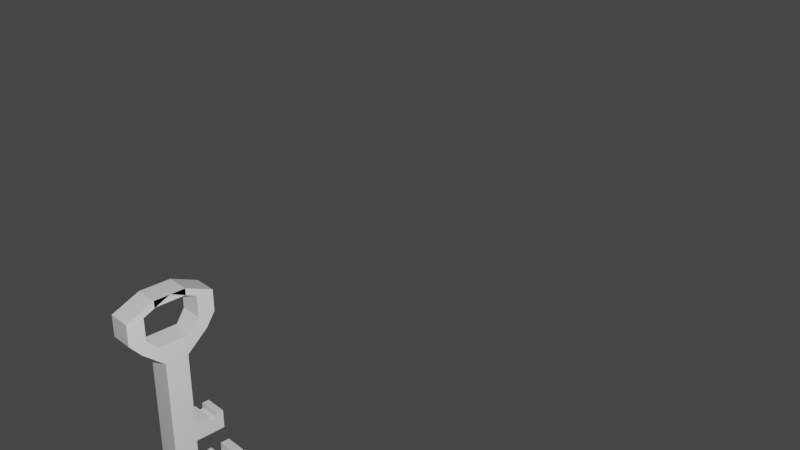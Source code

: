 # Source: key.blend  (saved by Blender 2.82.7; exported with 4.5.12 LTS)
import bpy
from mathutils import Matrix  # noqa: F401  (used for matrix-valued properties, if any)

bpy.ops.wm.read_factory_settings(use_empty=True)
scene = bpy.context.scene
scene.name = 'Scene'

# ---- collections
col_collection = bpy.data.collections.new('Collection'); scene.collection.children.link(col_collection)

# ---- materials (node trees are filled in below, after node groups)
mat_material = bpy.data.materials.new('Material')
mat_material.alpha_threshold = 0.0
mat_material.use_transparent_shadow = False
mat_material.line_color = (0.0, 0.0, 0.0, 1.0)

# ---- material node trees
mat_material.use_nodes = True; mat_material.node_tree.nodes.clear()
_N = mat_material.node_tree.nodes; _L = mat_material.node_tree.links
n0 = _N.new('ShaderNodeOutputMaterial'); n0.name = 'Material Output'; n0.location = (300, 300)
n1 = _N.new('ShaderNodeBsdfPrincipled'); n1.name = 'Principled BSDF'; n1.location = (10, 300)
n1.distribution = 'GGX'
n1.subsurface_method = 'BURLEY'
n1.inputs[2].default_value = 0.4
n1.inputs[3].default_value = 1.45
n1.inputs[27].default_value = (0.0, 0.0, 0.0, 1.0)
n1.inputs[28].default_value = 1.0
_L.new(n1.outputs[0], n0.inputs[0])
n0.is_active_output = True

# ---- world
world_world = bpy.data.worlds.new('World'); scene.world = world_world
world_world.use_nodes = True; world_world.node_tree.nodes.clear()
_N = world_world.node_tree.nodes; _L = world_world.node_tree.links
n0 = _N.new('ShaderNodeOutputWorld'); n0.name = 'World Output'; n0.location = (300, 300)
n1 = _N.new('ShaderNodeBackground'); n1.name = 'Background'; n1.location = (10, 300)
n1.inputs[0].default_value = (0.05088, 0.05088, 0.05088, 1.0)
_L.new(n1.outputs[0], n0.inputs[0])
n0.is_active_output = True
world_world.color = (0.05088, 0.05088, 0.05088)
world_world.use_sun_shadow = False
world_world.sun_shadow_jitter_overblur = 0.0

# ---- cameras
cam_camera = bpy.data.cameras.new('Camera')
cam_camera.clip_end = 100.0
cam_camera.ortho_scale = 7.314

# ---- lights
light_light = bpy.data.lights.new('Light', 'POINT')
light_light.transmission_factor = 0.0
light_light.energy = 1000.0
light_light.shadow_soft_size = 0.1
light_light.shadow_maximum_resolution = 0.006
light_light.use_absolute_resolution = True

# ---- meshes
me_cube = bpy.data.meshes.new('Cube')
me_cube.from_pydata([(1.0, 1.0, 1.0), (1.0, 1.0, -1.0), (1.0, -1.0, 1.0), (1.0, -1.0, -1.0), (-1.0, 1.0, 1.0), (-1.0, 1.0, -1.0), (-1.0, -1.0, 1.0), (-1.0, -1.0, -1.0), (1.0, -1.0, 4.127), (-1.0, -1.0, 4.127), (1.0, 1.0, 4.127), (-1.0, 1.0, 4.127), (1.0, -1.0, 5.764), (-1.0, -1.0, 5.764), (1.0, 1.0, 5.764), (-1.0, 1.0, 5.764), (1.0, -1.0, 12.3), (-1.0, -1.0, 12.3), (1.0, 1.0, 12.3), (-1.0, 1.0, 12.3), (-1.0, 3.652, 4.127), (1.0, 3.652, 4.127), (-1.0, 3.652, 5.764), (1.0, 3.652, 5.764), (1.0, 5.258, -1.0), (-1.0, 5.258, -1.0), (1.0, 5.258, 1.0), (-1.0, 5.258, 1.0), (-1.0, 1.0, -2.845), (-1.0, -1.0, -2.845), (1.0, 1.0, -2.845), (1.0, -1.0, -2.845), (1.0, -2.898, 13.96), (-1.0, -2.898, 13.96), (1.0, 2.898, 13.96), (-1.0, 2.898, 13.96), (-1.0, 0.5, -1.0), (-1.0, 0.0, -1.0), (-1.0, -0.5, -1.0), (1.0, 0.5, 1.0), (1.0, 0.0, 1.0), (1.0, -0.5, 1.0), (-1.0, -0.5, 1.0), (-1.0, 0.0, 1.0), (-1.0, 0.5, 1.0), (1.0, -0.5, -1.0), (1.0, 0.0, -1.0), (1.0, 0.5, -1.0), (1.0, 0.5, 4.127), (1.0, 0.0, 4.127), (1.0, -0.5, 4.127), (-1.0, -0.5, 4.127), (-1.0, 0.0, 4.127), (-1.0, 0.5, 4.127), (1.0, 0.5, 5.764), (1.0, 0.0, 5.764), (1.0, -0.5, 5.764), (-1.0, -0.5, 5.764), (-1.0, 0.0, 5.764), (-1.0, 0.5, 5.764), (1.0, 0.5, 12.3), (1.0, 0.0, 12.3), (1.0, -0.5, 12.3), (-1.0, -0.5, 12.3), (-1.0, 0.0, 12.3), (-1.0, 0.5, 12.3), (-1.0, 0.5, -2.845), (-1.0, 0.0, -2.845), (-1.0, -0.5, -2.845), (1.0, -0.5, -2.845), (1.0, 0.0, -2.845), (1.0, 0.5, -2.845), (1.0, 1.449, 13.96), (1.0, 0.0, 13.96), (1.0, -1.449, 13.96), (-1.0, -1.449, 13.96), (-1.0, 0.0, 13.96), (-1.0, 1.449, 13.96), (-1.0, 2.211, 15.09), (-1.0, 3.659, 15.09), (1.0, 3.659, 15.09), (1.0, 2.211, 15.09), (-1.0, 2.211, 16.99), (-1.0, 3.659, 16.99), (1.0, 3.659, 16.99), (1.0, 2.211, 16.99), (-1.0, 0.0, 18.0), (-1.0, 1.298, 18.0), (1.0, 1.298, 18.0), (1.0, 0.0, 18.0), (1.0, -3.848, 15.08), (-1.0, -3.848, 15.08), (1.0, -2.4, 15.08), (-1.0, -2.4, 15.08), (1.0, -3.848, 16.95), (-1.0, -3.848, 16.95), (1.0, -2.4, 16.95), (-1.0, -2.4, 16.95), (1.0, -1.425, 18.0), (-1.0, -1.425, 18.0), (1.0, 0.0, 18.0), (-1.0, 0.0, 18.0), (-1.0, 3.497, -1.0), (1.0, 3.497, -1.0), (1.0, 3.497, 1.0), (-1.0, 3.497, 1.0), (1.0, 1.0, 0.2069), (-1.0, -1.0, 0.2069), (1.0, -1.0, 0.2069), (-1.0, 1.0, 0.2069), (1.0, 5.258, 0.2069), (-1.0, 5.258, 0.2069), (1.0, 0.5, 0.2069), (1.0, 0.0, 0.2069), (1.0, -0.5, 0.2069), (-1.0, -0.5, 0.2069), (-1.0, 0.0, 0.2069), (-1.0, 0.5, 0.2069), (-1.0, 3.497, 0.2069), (1.0, 3.497, 0.2069), (-1.0, 4.436, -1.0), (1.0, 4.436, 1.0), (1.0, 4.436, -1.0), (-1.0, 4.436, 1.0), (-1.0, 4.436, 0.2069), (1.0, 4.436, 0.2069), (1.0, 2.357, 5.764), (-1.0, 2.357, 5.764), (-1.0, 2.357, 4.127), (1.0, 2.357, 4.127), (1.0, 3.004, 5.764), (-1.0, 3.004, 4.127), (-1.0, 3.004, 5.764), (1.0, 3.004, 4.127), (1.0, -1.0, 5.249), (-1.0, -1.0, 5.249), (-1.0, 1.0, 5.249), (1.0, 1.0, 5.249), (-1.0, 3.652, 5.249), (1.0, 3.652, 5.249), (-1.0, 0.5, 5.249), (-1.0, 0.0, 5.249), (-1.0, -0.5, 5.249), (1.0, -0.5, 5.249), (1.0, 0.0, 5.249), (1.0, 0.5, 5.249), (1.0, 2.357, 5.249), (-1.0, 2.357, 5.249), (1.0, 3.004, 5.249), (-1.0, 3.004, 5.249), (-1.0, 0.0, 17.43), (-1.0, 1.298, 17.43), (1.0, 1.298, 17.43), (1.0, 0.0, 17.43), (1.0, -1.425, 17.43), (-1.0, -1.425, 17.43), (1.0, 0.0, 17.43), (-1.0, 0.0, 17.43)], [], [(42, 6, 9, 51), (108, 2, 6, 107), (117, 44, 4, 109), (3, 7, 29, 31), (114, 41, 2, 108), (122, 120, 25, 24), (135, 134, 12, 13), (39, 0, 10, 48), (0, 4, 11, 10), (6, 2, 8, 9), (14, 15, 19, 18), (132, 130, 23, 22), (145, 137, 14, 54), (142, 135, 13, 57), (63, 17, 33, 75), (54, 14, 18, 60), (57, 13, 17, 63), (13, 12, 16, 17), (139, 138, 22, 23), (133, 131, 20, 21), (149, 132, 22, 138), (148, 133, 21, 139), (111, 27, 26, 110), (123, 121, 26, 27), (125, 122, 24, 110), (124, 123, 27, 111), (68, 69, 31, 29), (36, 5, 28, 66), (45, 3, 31, 69), (5, 1, 30, 28), (32, 74, 92, 90), (17, 16, 32, 33), (18, 19, 35, 34), (60, 18, 34, 72), (16, 62, 74, 32), (62, 61, 73, 74), (61, 60, 72, 73), (77, 72, 81, 78), (72, 77, 76, 73), (73, 76, 75, 74), (1, 47, 71, 30), (47, 46, 70, 71), (46, 45, 69, 70), (7, 38, 68, 29), (38, 37, 67, 68), (37, 36, 66, 67), (28, 30, 71, 66), (66, 71, 70, 67), (67, 70, 69, 68), (15, 59, 65, 19), (59, 58, 64, 65), (58, 57, 63, 64), (12, 56, 62, 16), (56, 55, 61, 62), (55, 54, 60, 61), (19, 65, 77, 35), (65, 64, 76, 77), (64, 63, 75, 76), (136, 140, 59, 15), (140, 141, 58, 59), (141, 142, 57, 58), (134, 143, 56, 12), (143, 144, 55, 56), (144, 145, 54, 55), (2, 41, 50, 8), (41, 40, 49, 50), (40, 39, 48, 49), (106, 0, 39, 112), (112, 39, 40, 113), (113, 40, 41, 114), (107, 6, 42, 115), (115, 42, 43, 116), (116, 43, 44, 117), (4, 44, 53, 11), (44, 43, 52, 53), (43, 42, 51, 52), (78, 81, 85, 82), (34, 35, 79, 80), (35, 77, 78, 79), (72, 34, 80, 81), (85, 84, 88, 89), (80, 79, 83, 84), (81, 80, 84, 85), (79, 78, 82, 83), (98, 100, 156, 154), (83, 82, 86, 87), (82, 85, 89, 86), (84, 83, 87, 88), (93, 91, 95, 97), (33, 32, 90, 91), (74, 75, 93, 92), (75, 33, 91, 93), (96, 97, 101, 100), (91, 90, 94, 95), (92, 93, 97, 96), (90, 92, 96, 94), (100, 101, 157, 156), (94, 96, 100, 98), (97, 95, 99, 101), (95, 94, 98, 99), (109, 4, 105, 118), (106, 1, 103, 119), (4, 0, 104, 105), (1, 5, 102, 103), (0, 106, 119, 104), (5, 109, 118, 102), (37, 116, 117, 36), (38, 115, 116, 37), (7, 107, 115, 38), (46, 113, 114, 45), (47, 112, 113, 46), (1, 106, 112, 47), (120, 124, 111, 25), (121, 125, 110, 26), (25, 111, 110, 24), (45, 114, 108, 3), (36, 117, 109, 5), (3, 108, 107, 7), (124, 118, 119, 125), (102, 118, 124, 120), (124, 125, 121, 123), (119, 103, 122, 125), (119, 118, 105, 104), (103, 102, 120, 122), (137, 10, 129, 146), (136, 15, 127, 147), (10, 11, 128, 129), (15, 14, 126, 127), (146, 129, 133, 148), (148, 149, 146), (129, 128, 131, 133), (149, 148, 130, 132), (128, 147, 149, 131), (146, 147, 127, 126), (11, 136, 147, 128), (14, 137, 146, 126), (49, 48, 145, 144), (50, 49, 144, 143), (8, 50, 143, 134), (52, 51, 142, 141), (53, 52, 141, 140), (11, 53, 140, 136), (130, 148, 139, 23), (131, 149, 138, 20), (21, 20, 138, 139), (51, 9, 135, 142), (48, 10, 137, 145), (9, 8, 134, 135), (146, 149, 147), (152, 151, 150, 153), (156, 157, 155, 154), (86, 89, 153, 150), (88, 87, 151, 152), (101, 99, 155, 157), (99, 98, 154, 155), (89, 88, 152, 153), (87, 86, 150, 151), (87, 88, 98, 99)])
_uv = me_cube.uv_layers.new(name='UVMap')
_uv.uv.foreach_set('vector', [0.625, 0.0625, 0.625, 0.0, 0.625, 0.0, 0.625, 0.0625, 0.5259, 0.75, 0.625, 0.75, 0.625, 1.0, 0.5259, 1.0, 0.5259, 0.1875, 0.625, 0.1875, 0.625, 0.25, 0.5259, 0.25, 0.375, 0.75, 0.375, 1.0, 0.375, 1.0, 0.375, 0.75, 0.5259, 0.6875, 0.625, 0.6875, 0.625, 0.75, 0.5259, 0.75, 0.375, 0.5, 0.125, 0.5, 0.125, 0.5, 0.375, 0.5, 0.625, 1.0, 0.625, 0.75, 0.625, 0.75, 0.625, 1.0, 0.625, 0.5625, 0.625, 0.5, 0.625, 0.5, 0.625, 0.5625, 0.625, 0.5, 0.625, 0.25, 0.625, 0.25, 0.625, 0.5, 0.625, 1.0, 0.625, 0.75, 0.625, 0.75, 0.625, 1.0, 0.625, 0.5, 0.625, 0.25, 0.625, 0.25, 0.625, 0.5, 0.625, 0.25, 0.625, 0.5, 0.625, 0.5, 0.625, 0.25, 0.625, 0.5625, 0.625, 0.5, 0.625, 0.5, 0.625, 0.5625, 0.625, 0.0625, 0.625, 0.0, 0.625, 0.0, 0.625, 0.0625, 0.625, 0.0625, 0.625, 0.0, 0.625, 0.0, 0.625, 0.0625, 0.625, 0.5625, 0.625, 0.5, 0.625, 0.5, 0.625, 0.5625, 0.625, 0.0625, 0.625, 0.0, 0.625, 0.0, 0.625, 0.0625, 0.625, 1.0, 0.625, 0.75, 0.625, 0.75, 0.625, 1.0, 0.625, 0.5, 0.625, 0.25, 0.625, 0.25, 0.625, 0.5, 0.625, 0.5, 0.625, 0.25, 0.625, 0.25, 0.625, 0.5, 0.625, 0.25, 0.625, 0.25, 0.625, 0.25, 0.625, 0.25, 0.625, 0.5, 0.625, 0.5, 0.625, 0.5, 0.625, 0.5, 0.5259, 0.25, 0.625, 0.25, 0.625, 0.5, 0.5259, 0.5, 0.625, 0.25, 0.625, 0.5, 0.625, 0.5, 0.625, 0.25, 0.5259, 0.5, 0.375, 0.5, 0.375, 0.5, 0.5259, 0.5, 0.5259, 0.25, 0.625, 0.25, 0.625, 0.25, 0.5259, 0.25, 0.125, 0.6875, 0.375, 0.6875, 0.375, 0.75, 0.125, 0.75, 0.375, 0.1875, 0.375, 0.25, 0.375, 0.25, 0.375, 0.1875, 0.375, 0.6875, 0.375, 0.75, 0.375, 0.75, 0.375, 0.6875, 0.125, 0.5, 0.375, 0.5, 0.375, 0.5, 0.125, 0.5, 0.625, 0.75, 0.625, 0.6875, 0.625, 0.6875, 0.625, 0.75, 0.625, 1.0, 0.625, 0.75, 0.625, 0.75, 0.625, 1.0, 0.625, 0.5, 0.625, 0.25, 0.625, 0.25, 0.625, 0.5, 0.625, 0.5625, 0.625, 0.5, 0.625, 0.5, 0.625, 0.5625, 0.625, 0.75, 0.625, 0.6875, 0.625, 0.6875, 0.625, 0.75, 0.625, 0.6875, 0.625, 0.625, 0.625, 0.625, 0.625, 0.6875, 0.625, 0.625, 0.625, 0.5625, 0.625, 0.5625, 0.625, 0.625, 0.875, 0.5625, 0.625, 0.5625, 0.625, 0.5625, 0.875, 0.5625, 0.625, 0.5625, 0.875, 0.5625, 0.875, 0.625, 0.625, 0.625, 0.625, 0.625, 0.875, 0.625, 0.875, 0.6875, 0.625, 0.6875, 0.375, 0.5, 0.375, 0.5625, 0.375, 0.5625, 0.375, 0.5, 0.375, 0.5625, 0.375, 0.625, 0.375, 0.625, 0.375, 0.5625, 0.375, 0.625, 0.375, 0.6875, 0.375, 0.6875, 0.375, 0.625, 0.375, 0.0, 0.375, 0.0625, 0.375, 0.0625, 0.375, 0.0, 0.375, 0.0625, 0.375, 0.125, 0.375, 0.125, 0.375, 0.0625, 0.375, 0.125, 0.375, 0.1875, 0.375, 0.1875, 0.375, 0.125, 0.125, 0.5, 0.375, 0.5, 0.375, 0.5625, 0.125, 0.5625, 0.125, 0.5625, 0.375, 0.5625, 0.375, 0.625, 0.125, 0.625, 0.125, 0.625, 0.375, 0.625, 0.375, 0.6875, 0.125, 0.6875, 0.625, 0.25, 0.625, 0.1875, 0.625, 0.1875, 0.625, 0.25, 0.625, 0.1875, 0.625, 0.125, 0.625, 0.125, 0.625, 0.1875, 0.625, 0.125, 0.625, 0.0625, 0.625, 0.0625, 0.625, 0.125, 0.625, 0.75, 0.625, 0.6875, 0.625, 0.6875, 0.625, 0.75, 0.625, 0.6875, 0.625, 0.625, 0.625, 0.625, 0.625, 0.6875, 0.625, 0.625, 0.625, 0.5625, 0.625, 0.5625, 0.625, 0.625, 0.625, 0.25, 0.625, 0.1875, 0.625, 0.1875, 0.625, 0.25, 0.625, 0.1875, 0.625, 0.125, 0.625, 0.125, 0.625, 0.1875, 0.625, 0.125, 0.625, 0.0625, 0.625, 0.0625, 0.625, 0.125, 0.625, 0.25, 0.625, 0.1875, 0.625, 0.1875, 0.625, 0.25, 0.625, 0.1875, 0.625, 0.125, 0.625, 0.125, 0.625, 0.1875, 0.625, 0.125, 0.625, 0.0625, 0.625, 0.0625, 0.625, 0.125, 0.625, 0.75, 0.625, 0.6875, 0.625, 0.6875, 0.625, 0.75, 0.625, 0.6875, 0.625, 0.625, 0.625, 0.625, 0.625, 0.6875, 0.625, 0.625, 0.625, 0.5625, 0.625, 0.5625, 0.625, 0.625, 0.625, 0.75, 0.625, 0.6875, 0.625, 0.6875, 0.625, 0.75, 0.625, 0.6875, 0.625, 0.625, 0.625, 0.625, 0.625, 0.6875, 0.625, 0.625, 0.625, 0.5625, 0.625, 0.5625, 0.625, 0.625, 0.5259, 0.5, 0.625, 0.5, 0.625, 0.5625, 0.5259, 0.5625, 0.5259, 0.5625, 0.625, 0.5625, 0.625, 0.625, 0.5259, 0.625, 0.5259, 0.625, 0.625, 0.625, 0.625, 0.6875, 0.5259, 0.6875, 0.5259, 0.0, 0.625, 0.0, 0.625, 0.0625, 0.5259, 0.0625, 0.5259, 0.0625, 0.625, 0.0625, 0.625, 0.125, 0.5259, 0.125, 0.5259, 0.125, 0.625, 0.125, 0.625, 0.1875, 0.5259, 0.1875, 0.625, 0.25, 0.625, 0.1875, 0.625, 0.1875, 0.625, 0.25, 0.625, 0.1875, 0.625, 0.125, 0.625, 0.125, 0.625, 0.1875, 0.625, 0.125, 0.625, 0.0625, 0.625, 0.0625, 0.625, 0.125, 0.875, 0.5625, 0.625, 0.5625, 0.625, 0.5625, 0.875, 0.5625, 0.625, 0.5, 0.625, 0.25, 0.625, 0.25, 0.625, 0.5, 0.625, 0.25, 0.625, 0.1875, 0.625, 0.1875, 0.625, 0.25, 0.625, 0.5625, 0.625, 0.5, 0.625, 0.5, 0.625, 0.5625, 0.625, 0.5625, 0.625, 0.5, 0.625, 0.5, 0.625, 0.5625, 0.625, 0.5, 0.625, 0.25, 0.625, 0.25, 0.625, 0.5, 0.625, 0.5625, 0.625, 0.5, 0.625, 0.5, 0.625, 0.5625, 0.625, 0.25, 0.625, 0.1875, 0.625, 0.1875, 0.625, 0.25, 0.625, 0.75, 0.625, 0.6875, 0.625, 0.6875, 0.625, 0.75, 0.625, 0.25, 0.625, 0.1875, 0.625, 0.1875, 0.625, 0.25, 0.875, 0.5625, 0.625, 0.5625, 0.625, 0.5625, 0.875, 0.5625, 0.625, 0.5, 0.625, 0.25, 0.625, 0.25, 0.625, 0.5, 0.625, 0.0625, 0.625, 0.0, 0.625, 0.0, 0.625, 0.0625, 0.625, 1.0, 0.625, 0.75, 0.625, 0.75, 0.625, 1.0, 0.625, 0.6875, 0.875, 0.6875, 0.875, 0.6875, 0.625, 0.6875, 0.625, 0.0625, 0.625, 0.0, 0.625, 0.0, 0.625, 0.0625, 0.625, 0.6875, 0.875, 0.6875, 0.875, 0.6875, 0.625, 0.6875, 0.625, 1.0, 0.625, 0.75, 0.625, 0.75, 0.625, 1.0, 0.625, 0.6875, 0.875, 0.6875, 0.875, 0.6875, 0.625, 0.6875, 0.625, 0.75, 0.625, 0.6875, 0.625, 0.6875, 0.625, 0.75, 0.625, 0.6875, 0.875, 0.6875, 0.875, 0.6875, 0.625, 0.6875, 0.625, 0.75, 0.625, 0.6875, 0.625, 0.6875, 0.625, 0.75, 0.625, 0.0625, 0.625, 0.0, 0.625, 0.0, 0.625, 0.0625, 0.625, 1.0, 0.625, 0.75, 0.625, 0.75, 0.625, 1.0, 0.5259, 0.25, 0.625, 0.25, 0.625, 0.25, 0.5259, 0.25, 0.5259, 0.5, 0.375, 0.5, 0.375, 0.5, 0.5259, 0.5, 0.625, 0.25, 0.625, 0.5, 0.625, 0.5, 0.625, 0.25, 0.375, 0.5, 0.125, 0.5, 0.125, 0.5, 0.375, 0.5, 0.625, 0.5, 0.5259, 0.5, 0.5259, 0.5, 0.625, 0.5, 0.375, 0.25, 0.5259, 0.25, 0.5259, 0.25, 0.375, 0.25, 0.375, 0.125, 0.5259, 0.125, 0.5259, 0.1875, 0.375, 0.1875, 0.375, 0.0625, 0.5259, 0.0625, 0.5259, 0.125, 0.375, 0.125, 0.375, 0.0, 0.5259, 0.0, 0.5259, 0.0625, 0.375, 0.0625, 0.375, 0.625, 0.5259, 0.625, 0.5259, 0.6875, 0.375, 0.6875, 0.375, 0.5625, 0.5259, 0.5625, 0.5259, 0.625, 0.375, 0.625, 0.375, 0.5, 0.5259, 0.5, 0.5259, 0.5625, 0.375, 0.5625, 0.375, 0.25, 0.5259, 0.25, 0.5259, 0.25, 0.375, 0.25, 0.625, 0.5, 0.5259, 0.5, 0.5259, 0.5, 0.625, 0.5, 0.375, 0.25, 0.5259, 0.25, 0.5259, 0.5, 0.375, 0.5, 0.375, 0.6875, 0.5259, 0.6875, 0.5259, 0.75, 0.375, 0.75, 0.375, 0.1875, 0.5259, 0.1875, 0.5259, 0.25, 0.375, 0.25, 0.375, 0.75, 0.5259, 0.75, 0.5259, 1.0, 0.375, 1.0, 0.5259, 0.25, 0.5259, 0.25, 0.5259, 0.5, 0.5259, 0.5, 0.375, 0.25, 0.5259, 0.25, 0.5259, 0.25, 0.375, 0.25, 0.5259, 0.25, 0.5259, 0.5, 0.625, 0.5, 0.625, 0.25, 0.5259, 0.5, 0.375, 0.5, 0.375, 0.5, 0.5259, 0.5, 0.5259, 0.5, 0.5259, 0.25, 0.625, 0.25, 0.625, 0.5, 0.375, 0.5, 0.125, 0.5, 0.125, 0.5, 0.375, 0.5, 0.625, 0.5, 0.625, 0.5, 0.625, 0.5, 0.625, 0.5, 0.625, 0.25, 0.625, 0.25, 0.625, 0.25, 0.625, 0.25, 0.625, 0.5, 0.625, 0.25, 0.625, 0.25, 0.625, 0.5, 0.625, 0.25, 0.625, 0.5, 0.625, 0.5, 0.625, 0.25, 0.625, 0.5, 0.625, 0.5, 0.625, 0.5, 0.625, 0.5, 0.625, 0.5, 0.625, 0.25, 0.625, 0.5, 0.625, 0.5, 0.625, 0.25, 0.625, 0.25, 0.625, 0.5, 0.625, 0.25, 0.625, 0.5, 0.625, 0.5, 0.625, 0.25, 0.625, 0.25, 0.625, 0.25, 0.625, 0.25, 0.625, 0.25, 0.625, 0.5, 0.625, 0.25, 0.625, 0.25, 0.625, 0.5, 0.625, 0.25, 0.625, 0.25, 0.625, 0.25, 0.625, 0.25, 0.625, 0.5, 0.625, 0.5, 0.625, 0.5, 0.625, 0.5, 0.625, 0.625, 0.625, 0.5625, 0.625, 0.5625, 0.625, 0.625, 0.625, 0.6875, 0.625, 0.625, 0.625, 0.625, 0.625, 0.6875, 0.625, 0.75, 0.625, 0.6875, 0.625, 0.6875, 0.625, 0.75, 0.625, 0.125, 0.625, 0.0625, 0.625, 0.0625, 0.625, 0.125, 0.625, 0.1875, 0.625, 0.125, 0.625, 0.125, 0.625, 0.1875, 0.625, 0.25, 0.625, 0.1875, 0.625, 0.1875, 0.625, 0.25, 0.625, 0.5, 0.625, 0.5, 0.625, 0.5, 0.625, 0.5, 0.625, 0.25, 0.625, 0.25, 0.625, 0.25, 0.625, 0.25, 0.625, 0.5, 0.625, 0.25, 0.625, 0.25, 0.625, 0.5, 0.625, 0.0625, 0.625, 0.0, 0.625, 0.0, 0.625, 0.0625, 0.625, 0.5625, 0.625, 0.5, 0.625, 0.5, 0.625, 0.5625, 0.625, 1.0, 0.625, 0.75, 0.625, 0.75, 0.625, 1.0, 0.625, 0.5, 0.625, 0.25, 0.625, 0.25, 0.625, 0.5, 0.875, 0.5, 0.875, 0.5625, 0.625, 0.5625, 0.625, 0.6875, 0.875, 0.6875, 0.875, 0.75, 0.625, 0.75, 0.875, 0.5625, 0.625, 0.5625, 0.625, 0.5625, 0.875, 0.5625, 0.625, 0.5, 0.625, 0.25, 0.625, 0.25, 0.625, 0.5, 0.625, 0.0625, 0.625, 0.0, 0.625, 0.0, 0.625, 0.0625, 0.625, 1.0, 0.625, 0.75, 0.625, 0.75, 0.625, 1.0, 0.625, 0.5625, 0.625, 0.5, 0.625, 0.5, 0.625, 0.5625, 0.625, 0.25, 0.625, 0.1875, 0.625, 0.1875, 0.625, 0.25, 0.625, 0.25, 0.625, 0.5, 0.625, 0.75, 0.625, 1.0])
me_cube.materials.append(mat_material)
me_cube.use_remesh_preserve_volume = False
me_cube.use_remesh_preserve_attributes = False
me_cube.use_mirror_vertex_groups = False
me_cube.update()

# ---- objects
ob_cube = bpy.data.objects.new('Cube', me_cube)
ob_light = bpy.data.objects.new('Light', light_light)
ob_camera = bpy.data.objects.new('Camera', cam_camera)

# ---- transforms, parenting, visibility, modifiers, constraints
ob_cube.location = (0.0, 0.0, 0.2775)
ob_cube.scale = (0.06269, 0.06269, 0.06269)
ob_cube.lock_rotations_4d = False
ob_cube.empty_display_type = 'ARROWS'
ob_cube.lineart.crease_threshold = 0.0
ob_light.location = (3.828, -1.787, 4.041)
ob_light.rotation_euler = (0.6503, 0.05522, 1.866)
ob_light.scale = (0.06269, 0.06269, 0.06269)
ob_light.lock_rotations_4d = False
ob_light.empty_display_type = 'ARROWS'
ob_light.color = (0.0, 0.0, 0.0, 0.0)
ob_light.lineart.crease_threshold = 0.0
ob_camera.location = (4.034, -2.284, 3.982)
ob_camera.rotation_euler = (1.109, 0.0, 0.8149)
ob_camera.scale = (0.06269, 0.06269, 0.06269)
ob_camera.lock_rotations_4d = False
ob_camera.empty_display_type = 'ARROWS'
ob_camera.color = (0.0, 0.0, 0.0, 0.0)
ob_camera.display_type = 'WIRE'
ob_camera.lineart.crease_threshold = 0.0

# ---- collection membership
col_collection.objects.link(ob_cube)
col_collection.objects.link(ob_light)
col_collection.objects.link(ob_camera)

# ---- scene / render settings (as saved in the file)
scene.camera = ob_camera
scene.frame_start = 1; scene.frame_end = 250; scene.frame_set(1)
scene.render.engine = 'BLENDER_EEVEE_NEXT'
scene.cycles.use_denoising = False
scene.cycles.samples = 128
scene.cycles.sampling_pattern = 'TABULATED_SOBOL'
scene.cycles.use_adaptive_sampling = False
scene.cycles.use_light_tree = False
scene.view_settings.view_transform = 'Filmic'
bpy.context.view_layer.update()
